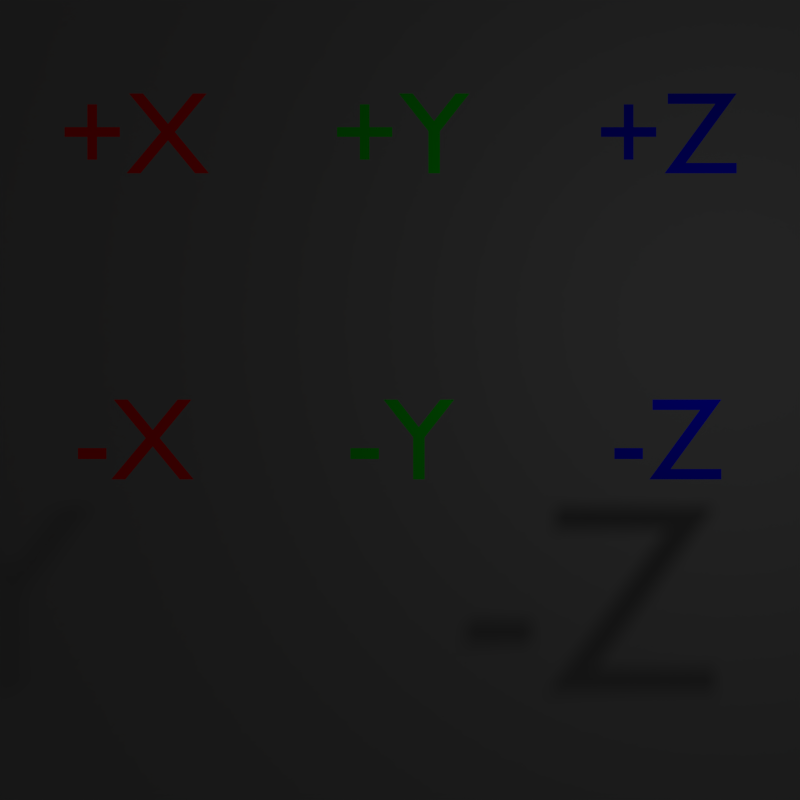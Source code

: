 # Source: cube_texture.blend  (saved by Blender 2.76.0; exported with 4.5.12 LTS)
import bpy
from mathutils import Matrix  # noqa: F401  (used for matrix-valued properties, if any)

bpy.ops.wm.read_factory_settings(use_empty=True)
scene = bpy.context.scene
scene.name = 'Scene'

# ---- collections
col_collection_1 = bpy.data.collections.new('Collection 1'); scene.collection.children.link(col_collection_1)

# ---- materials (node trees are filled in below, after node groups)
mat_z = bpy.data.materials.new('Z')
mat_z.alpha_threshold = 0.0
mat_z.use_transparent_shadow = False
mat_z.diffuse_color = (0.0, 1.787e-07, 0.2668, 1.0)
mat_z.roughness = 0.5
mat_y = bpy.data.materials.new('Y')
mat_y.alpha_threshold = 0.0
mat_y.use_transparent_shadow = False
mat_y.diffuse_color = (0.0, 0.3588, 0.0, 1.0)
mat_y.roughness = 0.5
mat_x = bpy.data.materials.new('X')
mat_x.alpha_threshold = 0.0
mat_x.use_transparent_shadow = False
mat_x.diffuse_color = (0.5382, 0.0, 0.0, 1.0)
mat_x.roughness = 0.5
mat_material = bpy.data.materials.new('Material')
mat_material.alpha_threshold = 0.0
mat_material.use_transparent_shadow = False
mat_material.diffuse_color = (0.1424, 0.1424, 0.1424, 1.0)
mat_material.roughness = 0.5
mat_material.line_color = (0.0, 0.0, 0.0, 1.0)

# ---- material node trees

# ---- world
world_world = bpy.data.worlds.new('World'); scene.world = world_world
world_world.color = (0.05088, 0.05088, 0.05088)
world_world.use_sun_shadow = False
world_world.sun_shadow_jitter_overblur = 0.0
world_world.cycles.sampling_method = 'MANUAL'
world_world.cycles.sample_map_resolution = 256

# ---- cameras
cam_camera = bpy.data.cameras.new('Camera')
cam_camera.type = 'ORTHO'
cam_camera.clip_end = 100.0
cam_camera.lens = 35.0
cam_camera.sensor_width = 32.0
cam_camera.sensor_height = 18.0
cam_camera.ortho_scale = 10.0
cam_camera.dof.focus_distance = 0.0
cam_camera.dof.aperture_fstop = 128.0

# ---- lights
light_lamp = bpy.data.lights.new('Lamp', 'POINT')
light_lamp.transmission_factor = 0.0
light_lamp.cutoff_distance = 30.0
light_lamp.energy = 100.0
light_lamp.shadow_buffer_clip_start = 1.001
light_lamp.shadow_soft_size = 0.1
light_lamp.shadow_maximum_resolution = 0.006
light_lamp.use_absolute_resolution = True
light_lamp.cycles.use_multiple_importance_sampling = False

# ---- meshes
me_plane = bpy.data.meshes.new('Plane')
me_plane.from_pydata([(-1.0, -1.0, 0.0), (1.0, -1.0, 0.0), (-1.0, 1.0, 0.0), (1.0, 1.0, 0.0)], [], [(0, 1, 3, 2)])
me_plane.materials.append(mat_material)
me_plane.use_remesh_preserve_volume = False
me_plane.use_remesh_preserve_attributes = False
me_plane.use_mirror_vertex_groups = False
me_plane.update()

# ---- curves / text
txt_text_005 = bpy.data.curves.new('Text.005', 'FONT')
txt_text_005.dimensions = '2D'
txt_text_005.body = '-Z'
txt_text_005.materials.append(mat_z)
txt_text_005.use_path_clamp = True
txt_text_005.bevel_resolution = 0
txt_text_005.align_x = 'CENTER'
txt_text_004 = bpy.data.curves.new('Text.004', 'FONT')
txt_text_004.dimensions = '2D'
txt_text_004.body = '+Z'
txt_text_004.materials.append(mat_z)
txt_text_004.use_path_clamp = True
txt_text_004.bevel_resolution = 0
txt_text_004.align_x = 'CENTER'
txt_text_003 = bpy.data.curves.new('Text.003', 'FONT')
txt_text_003.dimensions = '2D'
txt_text_003.body = '+Y'
txt_text_003.materials.append(mat_y)
txt_text_003.use_path_clamp = True
txt_text_003.bevel_resolution = 0
txt_text_003.align_x = 'CENTER'
txt_text_002 = bpy.data.curves.new('Text.002', 'FONT')
txt_text_002.dimensions = '2D'
txt_text_002.body = '-Y'
txt_text_002.materials.append(mat_y)
txt_text_002.use_path_clamp = True
txt_text_002.bevel_resolution = 0
txt_text_002.align_x = 'CENTER'
txt_text_001 = bpy.data.curves.new('Text.001', 'FONT')
txt_text_001.dimensions = '2D'
txt_text_001.body = '-X'
txt_text_001.materials.append(mat_x)
txt_text_001.use_path_clamp = True
txt_text_001.bevel_resolution = 0
txt_text_001.align_x = 'CENTER'
txt_text = bpy.data.curves.new('Text', 'FONT')
txt_text.dimensions = '2D'
txt_text.body = '+X'
txt_text.materials.append(mat_x)
txt_text.use_path_clamp = True
txt_text.bevel_resolution = 0
txt_text.align_x = 'CENTER'

# ---- objects
ob_text_005 = bpy.data.objects.new('Text.005', txt_text_005)
ob_text_004 = bpy.data.objects.new('Text.004', txt_text_004)
ob_text_003 = bpy.data.objects.new('Text.003', txt_text_003)
ob_text_002 = bpy.data.objects.new('Text.002', txt_text_002)
ob_text_001 = bpy.data.objects.new('Text.001', txt_text_001)
ob_text = bpy.data.objects.new('Text', txt_text)
ob_plane = bpy.data.objects.new('Plane', me_plane)
ob_lamp = bpy.data.objects.new('Lamp', light_lamp)
ob_camera = bpy.data.objects.new('Camera', cam_camera)

# ---- transforms, parenting, visibility, modifiers, constraints
ob_text_005.location = (3.33, -0.9921, 3.33)
ob_text_005.scale = (1.462, 1.462, 1.462)
ob_text_005.lineart.crease_threshold = 0.0
ob_text_004.location = (3.33, 2.834, 3.33)
ob_text_004.scale = (1.462, 1.462, 1.462)
ob_text_004.lineart.crease_threshold = 0.0
ob_text_003.location = (0.0, 2.834, 3.33)
ob_text_003.scale = (1.462, 1.462, 1.462)
ob_text_003.lineart.crease_threshold = 0.0
ob_text_002.location = (0.0, -0.9921, 3.33)
ob_text_002.scale = (1.462, 1.462, 1.462)
ob_text_002.lineart.crease_threshold = 0.0
ob_text_001.location = (-3.33, -0.9921, 3.33)
ob_text_001.scale = (1.462, 1.462, 1.462)
ob_text_001.lineart.crease_threshold = 0.0
ob_text.location = (-3.33, 2.834, 3.33)
ob_text.scale = (1.462, 1.462, 1.462)
ob_text.lineart.crease_threshold = 0.0
ob_plane.location = (0.0, 0.0, -0.1)
ob_plane.scale = (5.01, 5.01, 1.0)
ob_plane.lineart.crease_threshold = 0.0
ob_lamp.location = (4.076, 1.005, 5.904)
ob_lamp.rotation_euler = (0.6503, 0.05522, 1.866)
ob_lamp.lock_rotations_4d = False
ob_lamp.empty_display_type = 'ARROWS'
ob_lamp.color = (0.0, 0.0, 0.0, 0.0)
ob_lamp.lineart.crease_threshold = 0.0
ob_camera.location = (0.0, 0.0, 10.0)
ob_camera.lock_rotations_4d = False
ob_camera.empty_display_type = 'ARROWS'
ob_camera.color = (0.0, 0.0, 0.0, 0.0)
ob_camera.display_type = 'WIRE'
ob_camera.lineart.crease_threshold = 0.0

# ---- collection membership
col_collection_1.objects.link(ob_text_005)
col_collection_1.objects.link(ob_text_004)
col_collection_1.objects.link(ob_text_003)
col_collection_1.objects.link(ob_text_002)
col_collection_1.objects.link(ob_text_001)
col_collection_1.objects.link(ob_text)
col_collection_1.objects.link(ob_plane)
col_collection_1.objects.link(ob_lamp)
col_collection_1.objects.link(ob_camera)

# ---- scene / render settings (as saved in the file)
scene.camera = ob_camera
scene.frame_start = 1; scene.frame_end = 250; scene.frame_set(1)
scene.render.engine = 'BLENDER_EEVEE_NEXT'
scene.render.resolution_x = 512
scene.render.resolution_y = 512
scene.render.dither_intensity = 0.0
scene.render.film_transparent = True
scene.cycles.use_denoising = False
scene.cycles.samples = 10
scene.cycles.sampling_pattern = 'TABULATED_SOBOL'
scene.cycles.light_sampling_threshold = 0.0
scene.cycles.use_adaptive_sampling = False
scene.cycles.use_light_tree = False
scene.cycles.blur_glossy = 0.0
scene.cycles.pixel_filter_type = 'GAUSSIAN'
scene.cycles.sample_clamp_indirect = 0.0
scene.view_settings.view_transform = 'Standard'
bpy.context.view_layer.update()
